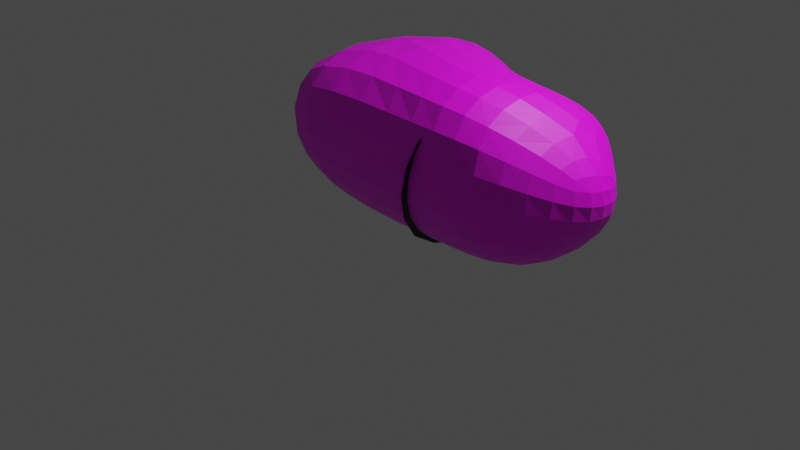 # Source: rock2.blend  (saved by Blender 3.3.6; exported with 4.5.12 LTS)
import bpy
from mathutils import Matrix  # noqa: F401  (used for matrix-valued properties, if any)

bpy.ops.wm.read_factory_settings(use_empty=True)
scene = bpy.context.scene
scene.name = 'Scene'

# ---- collections
col_collection = bpy.data.collections.new('Collection'); scene.collection.children.link(col_collection)

# ---- images (referenced by path relative to the original .blend; pixels are not part of the script)
import os
ASSET_DIR = os.environ.get("B2B_ASSET_DIR", "")  # directory of the original .blend (textures are referenced by path, not embedded)
HERE = os.path.dirname(os.path.abspath(__file__))  # packed textures are extracted next to this script under _unpacked/

def load_image(name, relpath, width, height, colorspace="sRGB"):
    """Load a texture the original file referenced (path relative to the .blend, or extracted next to this script)."""
    p = next((c for c in (os.path.join(HERE, relpath), os.path.join(ASSET_DIR, relpath)) if relpath and os.path.exists(c)), "")
    if p:
        img = bpy.data.images.load(p, check_existing=True)
        img.name = name
    else:  # same state as the original file: an image datablock whose file is absent (Cycles renders it pink)
        img = bpy.data.images.new(name, width, height)
        img.source = "FILE"
        img.filepath = "//" + (relpath or name)
    img.colorspace_settings.name = colorspace
    return img
img_grass_png = load_image('grass.png', 'grass.png', 1024, 1024, 'sRGB')

# ---- materials (node trees are filled in below, after node groups)
mat_material = bpy.data.materials.new('Material')
mat_material.alpha_threshold = 0.0
mat_material.use_transparent_shadow = False
mat_material.roughness = 0.5
mat_material.line_color = (0.0, 0.0, 0.0, 1.0)
mat_material_001 = bpy.data.materials.new('Material.001')
mat_material_001.use_transparent_shadow = False

# ---- material node trees
mat_material.use_nodes = True; mat_material.node_tree.nodes.clear()
_N = mat_material.node_tree.nodes; _L = mat_material.node_tree.links
n0 = _N.new('ShaderNodeOutputMaterial'); n0.name = 'Material Output'; n0.location = (300, 300)
n1 = _N.new('ShaderNodeBsdfPrincipled'); n1.name = 'Principled BSDF'; n1.location = (10, 300)
n1.distribution = 'GGX'
n1.subsurface_method = 'RANDOM_WALK_SKIN'
n1.inputs[3].default_value = 1.45
n1.inputs[27].default_value = (0.0, 0.0, 0.0, 1.0)
n1.inputs[28].default_value = 1.0
n2 = _N.new('ShaderNodeTexImage'); n2.name = 'Image Texture'; n2.location = (-280, 260)
n2.image = img_grass_png
_L.new(n1.outputs[0], n0.inputs[0])
_L.new(n2.outputs[0], n1.inputs[0])
n0.is_active_output = True
mat_material_001.use_nodes = True; mat_material_001.node_tree.nodes.clear()
_N = mat_material_001.node_tree.nodes; _L = mat_material_001.node_tree.links
n0 = _N.new('ShaderNodeBsdfPrincipled'); n0.name = 'Principled BSDF'; n0.location = (10, 300)
n0.distribution = 'GGX'
n0.subsurface_method = 'RANDOM_WALK_SKIN'
n0.inputs[0].default_value = (0.0, 0.0, 0.0, 1.0)
n0.inputs[3].default_value = 1.45
n0.inputs[27].default_value = (0.0, 0.0, 0.0, 1.0)
n0.inputs[28].default_value = 1.0
n1 = _N.new('ShaderNodeOutputMaterial'); n1.name = 'Material Output'; n1.location = (300, 300)
_L.new(n0.outputs[0], n1.inputs[0])
n1.is_active_output = True

# ---- world
world_world = bpy.data.worlds.new('World'); scene.world = world_world
world_world.use_nodes = True; world_world.node_tree.nodes.clear()
_N = world_world.node_tree.nodes; _L = world_world.node_tree.links
n0 = _N.new('ShaderNodeOutputWorld'); n0.name = 'World Output'; n0.location = (300, 300)
n1 = _N.new('ShaderNodeBackground'); n1.name = 'Background'; n1.location = (10, 300)
n1.inputs[0].default_value = (0.05088, 0.05088, 0.05088, 1.0)
_L.new(n1.outputs[0], n0.inputs[0])
n0.is_active_output = True
world_world.color = (0.05088, 0.05088, 0.05088)
world_world.use_sun_shadow = False
world_world.sun_shadow_jitter_overblur = 0.0

# ---- cameras
cam_camera = bpy.data.cameras.new('Camera')
cam_camera.clip_end = 100.0
cam_camera.ortho_scale = 7.314

# ---- lights
light_light = bpy.data.lights.new('Light', 'POINT')
light_light.transmission_factor = 0.0
light_light.energy = 1000.0
light_light.shadow_soft_size = 0.1
light_light.shadow_maximum_resolution = 0.006
light_light.use_absolute_resolution = True

# ---- meshes
me_cube = bpy.data.meshes.new('Cube')
me_cube.from_pydata([(1.0, 1.0, -1.0), (1.0, -1.0, 1.0), (-1.0, -1.0, 1.0), (1.0, -0.2439, -1.0), (1.0, -1.0, -0.2439), (-1.0, -0.2439, -1.0), (-1.0, -1.0, -0.2439), (2.534, 0.2439, 0.2439), (2.534, 0.2439, -0.2439), (1.778, 1.0, -1.0), (2.534, -0.2439, 0.2439), (1.778, -1.0, 1.0), (1.778, -1.0, -0.2439), (1.778, -0.2439, -1.0), (2.534, -0.2439, -0.2439), (1.0, 0.1145, 1.0), (1.0, 1.0, 0.1145), (0.1145, 1.0, 1.0), (1.778, 1.0, 0.1145), (1.778, 0.1145, 1.0), (2.289, 0.4887, 0.4887), (0.1035, 1.0, 1.0), (-1.0, -0.1035, 1.0), (-1.0, -0.1035, -1.0), (0.1035, 1.0, -1.0)], [], [(0, 16, 18, 9), (20, 19, 11, 10, 7), (3, 0, 9, 13), (15, 1, 11, 19), (23, 24, 0, 3, 5), (4, 1, 2, 6), (8, 7, 10, 14), (15, 17, 21, 22, 2, 1), (12, 13, 14), (5, 3, 4, 6), (11, 12, 14, 10), (7, 8, 9, 18, 20), (13, 9, 8, 14), (3, 13, 12, 4), (1, 4, 12, 11), (15, 16, 17), (18, 19, 20), (15, 19, 18, 16), (5, 6, 2, 22, 23), (21, 24, 23, 22), (24, 21, 17, 16, 0)])
_uv = me_cube.uv_layers.new(name='UVMap')
_uv.uv.foreach_set('vector', [0.5879, 0.1246, 0.6351, 0.1246, 0.6351, 0.1246, 0.5879, 0.1246, 0.6509, 0.1404, 0.6726, 0.152, 0.6726, 0.1863, 0.6406, 0.163, 0.6406, 0.148, 0.5879, 0.163, 0.5879, 0.1246, 0.5879, 0.1246, 0.5879, 0.163, 0.6726, 0.152, 0.6726, 0.1863, 0.6726, 0.1863, 0.6726, 0.152, 0.5032, 0.1587, 0.5499, 0.1246, 0.5879, 0.1246, 0.5879, 0.163, 0.5032, 0.163, 0.6199, 0.1863, 0.6726, 0.1863, 0.6726, 0.2481, 0.6199, 0.2481, 0.6199, 0.148, 0.6406, 0.148, 0.6406, 0.163, 0.6199, 0.163, 0.6726, 0.152, 0.7101, 0.1246, 0.7106, 0.1246, 0.7573, 0.1587, 0.7573, 0.1863, 0.6726, 0.1863, 0.6199, 0.1863, 0.5879, 0.163, 0.6199, 0.163, 0.5032, 0.163, 0.5879, 0.163, 0.5879, 0.1863, 0.5032, 0.1863, 0.6726, 0.1863, 0.6199, 0.1863, 0.6199, 0.163, 0.6406, 0.163, 0.6406, 0.148, 0.6199, 0.148, 0.5879, 0.1246, 0.6351, 0.1246, 0.6509, 0.1404, 0.5879, 0.163, 0.5879, 0.1246, 0.6199, 0.148, 0.6199, 0.163, 0.5879, 0.163, 0.5879, 0.163, 0.6199, 0.1863, 0.6199, 0.1863, 0.6726, 0.1863, 0.6199, 0.1863, 0.6199, 0.1863, 0.6726, 0.1863, 0.6726, 0.1246, 0.6351, 0.1246, 0.6726, 0.0973, 0.6351, 0.1246, 0.6726, 0.1246, 0.6509, 0.1404, 0.6726, 0.152, 0.6726, 0.152, 0.6351, 0.1246, 0.6351, 0.1246, 0.5879, 0.02453, 0.6199, 0.001199, 0.6726, 0.001199, 0.6726, 0.02886, 0.5879, 0.02886, 0.6726, 0.09696, 0.5879, 0.09696, 0.5879, 0.02886, 0.6726, 0.02886, 0.5879, 0.09696, 0.6726, 0.09696, 0.6726, 0.0973, 0.6351, 0.1246, 0.5879, 0.1246])
me_cube.materials.append(mat_material)
me_cube.use_mirror_vertex_groups = False
me_cube.update()
me_plane = bpy.data.meshes.new('Plane')
me_plane.from_pydata([(-1.034, -1.0, -0.009938), (0.6592, -0.6584, -0.09996), (-1.0, 0.1229, -3.316e-08), (1.0, 1.144, 5.448e-09)], [], [(0, 1, 3, 2)])
_uv = me_plane.uv_layers.new(name='UVMap')
_uv.uv.foreach_set('vector', [0.0, 0.0, 1.0, 0.0, 1.0, 1.0, 0.0, 1.0])
me_plane.materials.append(mat_material_001)
me_plane.update()

# ---- objects
ob_cube = bpy.data.objects.new('Cube', me_cube)
ob_light = bpy.data.objects.new('Light', light_light)
ob_camera = bpy.data.objects.new('Camera', cam_camera)
ob_plane = bpy.data.objects.new('Plane', me_plane)

# ---- transforms, parenting, visibility, modifiers, constraints
ob_cube.location = (0.0, 0.0, 1.0)
ob_cube.lock_rotations_4d = False
ob_cube.empty_display_type = 'ARROWS'
ob_cube.lineart.crease_threshold = 0.0
_m = ob_cube.modifiers.new('Subdivision', 'SUBSURF')
_m.levels = 2
ob_light.location = (4.076, 1.005, 5.904)
ob_light.rotation_euler = (0.6503, 0.05522, 1.866)
ob_light.lock_rotations_4d = False
ob_light.empty_display_type = 'ARROWS'
ob_light.color = (0.0, 0.0, 0.0, 0.0)
ob_light.lineart.crease_threshold = 0.0
ob_camera.location = (7.359, -6.926, 4.958)
ob_camera.rotation_euler = (1.109, 0.0, 0.8149)
ob_camera.lock_rotations_4d = False
ob_camera.empty_display_type = 'ARROWS'
ob_camera.color = (0.0, 0.0, 0.0, 0.0)
ob_camera.display_type = 'WIRE'
ob_camera.lineart.crease_threshold = 0.0
ob_plane.location = (1.055, -0.2052, 0.7432)
ob_plane.rotation_euler = (-1.929e-08, 1.856, 1.929e-08)
_m = ob_plane.modifiers.new('Subdivision', 'SUBSURF')

# ---- collection membership
col_collection.objects.link(ob_cube)
col_collection.objects.link(ob_light)
col_collection.objects.link(ob_camera)
col_collection.objects.link(ob_plane)

# ---- scene / render settings (as saved in the file)
scene.camera = ob_camera
scene.frame_start = 1; scene.frame_end = 250; scene.frame_set(1)
scene.render.engine = 'BLENDER_EEVEE_NEXT'
scene.cycles.sampling_pattern = 'TABULATED_SOBOL'
scene.cycles.use_light_tree = False
scene.view_settings.view_transform = 'Filmic'
bpy.context.view_layer.update()
